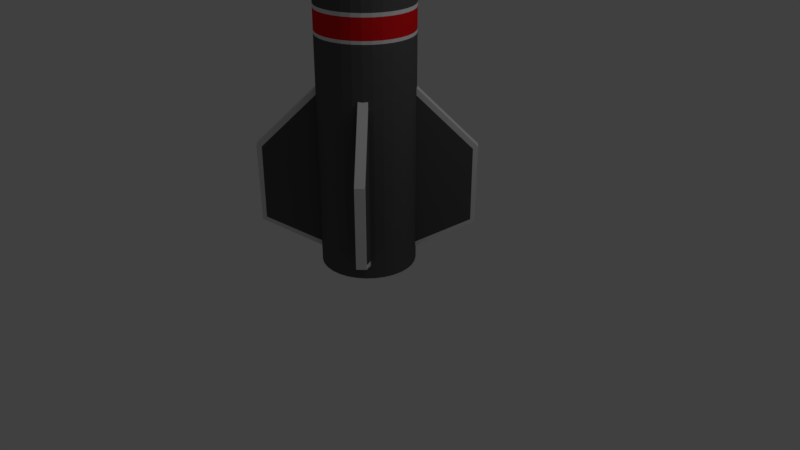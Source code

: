 # Source: missile.blend  (saved by Blender 2.79.0; exported with 4.5.12 LTS)
import bpy
from mathutils import Matrix  # noqa: F401  (used for matrix-valued properties, if any)

bpy.ops.wm.read_factory_settings(use_empty=True)
scene = bpy.context.scene
scene.name = 'Scene'

# ---- collections
col_collection_1 = bpy.data.collections.new('Collection 1'); scene.collection.children.link(col_collection_1)

# ---- materials (node trees are filled in below, after node groups)
mat_mainmat = bpy.data.materials.new('MainMat')
mat_mainmat.alpha_threshold = 0.0
mat_mainmat.use_transparent_shadow = False
mat_mainmat.diffuse_color = (0.09592, 0.09592, 0.09592, 1.0)
mat_mainmat.roughness = 0.5
mat_sidebands = bpy.data.materials.new('SideBands')
mat_sidebands.alpha_threshold = 0.0
mat_sidebands.use_transparent_shadow = False
mat_sidebands.diffuse_color = (0.8, 0.009499, 0.01336, 1.0)
mat_sidebands.roughness = 0.5
mat_wingsborder = bpy.data.materials.new('WingsBorder')
mat_wingsborder.alpha_threshold = 0.0
mat_wingsborder.use_transparent_shadow = False
mat_wingsborder.roughness = 0.5

# ---- material node trees

# ---- world
world_world = bpy.data.worlds.new('World'); scene.world = world_world
world_world.color = (0.05088, 0.05088, 0.05088)
world_world.use_sun_shadow = False
world_world.sun_shadow_jitter_overblur = 0.0
world_world.cycles.sampling_method = 'MANUAL'

# ---- cameras
cam_camera = bpy.data.cameras.new('Camera')
cam_camera.clip_end = 100.0
cam_camera.lens = 35.0
cam_camera.sensor_width = 32.0
cam_camera.sensor_height = 18.0
cam_camera.ortho_scale = 7.314
cam_camera.dof.focus_distance = 0.0
cam_camera.dof.aperture_fstop = 128.0

# ---- lights
light_lamp = bpy.data.lights.new('Lamp', 'POINT')
light_lamp.transmission_factor = 0.0
light_lamp.cutoff_distance = 30.0
light_lamp.energy = 100.0
light_lamp.shadow_buffer_clip_start = 1.001
light_lamp.shadow_soft_size = 0.1
light_lamp.shadow_maximum_resolution = 0.006
light_lamp.use_absolute_resolution = True

# ---- meshes
me_cylinder = bpy.data.meshes.new('Cylinder')
me_cylinder.from_pydata([(2.161e-08, 0.5965, -0.02378), (6.081e-10, 0.01678, 7.079), (0.1164, 0.585, -0.02378), (0.003274, 0.01646, 7.079), (0.2283, 0.5511, -0.02378), (0.006423, 0.01551, 7.079), (0.3314, 0.4959, -0.02378), (0.009325, 0.01396, 7.079), (0.4218, 0.4218, -0.02378), (0.01187, 0.01187, 7.079), (0.4959, 0.3314, -0.02378), (0.01396, 0.009325, 7.079), (0.5511, 0.2283, -0.02378), (0.01551, 0.006423, 7.079), (0.585, 0.1164, -0.02378), (0.01646, 0.003274, 7.079), (0.5965, 1.736e-07, -0.02378), (0.01678, 4.884e-09, 7.079), (2.161e-08, 0.5965, 5.915), (0.1164, 0.585, 5.915), (0.2283, 0.5511, 5.915), (0.3314, 0.4959, 5.915), (0.4218, 0.4218, 5.915), (0.4959, 0.3314, 5.915), (0.5511, 0.2283, 5.915), (0.585, 0.1164, 5.915), (0.5965, 1.736e-07, 5.915), (2.068e-08, 0.5707, 6.158), (1.928e-08, 0.5322, 6.4), (1.618e-08, 0.4467, 6.643), (9.904e-09, 0.2734, 6.885), (0.05334, 0.2681, 6.885), (0.08715, 0.4381, 6.643), (0.1038, 0.522, 6.4), (0.1113, 0.5598, 6.158), (0.1046, 0.2526, 6.885), (0.1709, 0.4127, 6.643), (0.2037, 0.4917, 6.4), (0.2184, 0.5273, 6.158), (0.1519, 0.2273, 6.885), (0.2482, 0.3714, 6.643), (0.2957, 0.4425, 6.4), (0.3171, 0.4746, 6.158), (0.1933, 0.1933, 6.885), (0.3159, 0.3159, 6.643), (0.3763, 0.3763, 6.4), (0.4036, 0.4036, 6.158), (0.2273, 0.1519, 6.885), (0.3714, 0.2482, 6.643), (0.4425, 0.2957, 6.4), (0.4746, 0.3171, 6.158), (0.2526, 0.1046, 6.885), (0.4127, 0.1709, 6.643), (0.4917, 0.2037, 6.4), (0.5273, 0.2184, 6.158), (0.2681, 0.05334, 6.885), (0.4381, 0.08715, 6.643), (0.522, 0.1038, 6.4), (0.5598, 0.1113, 6.158), (0.2734, 7.955e-08, 6.885), (0.4467, 1.3e-07, 6.643), (0.5322, 1.549e-07, 6.4), (0.5707, 1.661e-07, 6.158), (0.1164, 0.585, 5.448), (0.2283, 0.5511, 5.448), (0.3314, 0.4959, 5.448), (0.4218, 0.4218, 5.448), (0.4959, 0.3314, 5.448), (0.5511, 0.2283, 5.448), (0.585, 0.1164, 5.448), (0.5965, 1.736e-07, 5.448), (2.161e-08, 0.5965, 5.448), (0.1164, 0.585, 5.164), (0.2283, 0.5511, 5.164), (0.3314, 0.4959, 5.164), (0.4218, 0.4218, 5.164), (0.4959, 0.3314, 5.164), (0.5511, 0.2283, 5.164), (0.585, 0.1164, 5.164), (0.5965, 1.736e-07, 5.164), (2.161e-08, 0.5965, 5.164), (0.1164, 0.585, 4.365), (0.2283, 0.5511, 4.365), (0.3314, 0.4959, 4.365), (0.4218, 0.4218, 4.365), (0.4959, 0.3314, 4.365), (0.5511, 0.2283, 4.365), (0.585, 0.1164, 4.365), (0.5965, 1.736e-07, 4.365), (2.161e-08, 0.5965, 4.365), (0.1164, 0.585, 4.087), (0.2283, 0.5511, 4.087), (0.3314, 0.4959, 4.087), (0.4218, 0.4218, 4.087), (0.4959, 0.3314, 4.087), (0.5511, 0.2283, 4.087), (0.585, 0.1164, 4.087), (0.5965, 1.736e-07, 4.087), (2.161e-08, 0.5965, 4.087), (0.1164, 0.585, 3.174), (0.2283, 0.5511, 3.174), (0.3314, 0.4959, 3.174), (0.4218, 0.4218, 3.174), (0.4959, 0.3314, 3.174), (0.5511, 0.2283, 3.174), (0.585, 0.1164, 3.174), (0.5965, 1.736e-07, 3.174), (2.161e-08, 0.5965, 3.174), (0.1164, 0.585, 2.918), (0.2283, 0.5511, 2.918), (0.3314, 0.4959, 2.918), (0.4218, 0.4218, 2.918), (0.4959, 0.3314, 2.918), (0.5511, 0.2283, 2.918), (0.585, 0.1164, 2.918), (0.5965, 1.736e-07, 2.918), (2.161e-08, 0.5965, 2.918), (2.161e-08, 0.5965, 3.22), (0.1164, 0.585, 3.22), (0.2283, 0.5511, 3.22), (0.3314, 0.4959, 3.22), (0.4218, 0.4218, 3.22), (0.4959, 0.3314, 3.22), (0.5511, 0.2283, 3.22), (0.585, 0.1164, 3.22), (0.5965, 1.736e-07, 3.22), (0.1164, 0.585, 2.878), (0.2283, 0.5511, 2.878), (0.3314, 0.4959, 2.878), (0.4218, 0.4218, 2.878), (0.4959, 0.3314, 2.878), (0.5511, 0.2283, 2.878), (0.585, 0.1164, 2.878), (0.5965, 1.736e-07, 2.878), (2.161e-08, 0.5965, 2.878), (2.161e-08, 0.5965, 4.041), (0.1164, 0.585, 4.041), (0.2283, 0.5511, 4.041), (0.3314, 0.4959, 4.041), (0.4218, 0.4218, 4.041), (0.4959, 0.3314, 4.041), (0.5511, 0.2283, 4.041), (0.585, 0.1164, 4.041), (0.5965, 1.736e-07, 4.041), (2.161e-08, 0.5965, 4.411), (0.1164, 0.585, 4.411), (0.2283, 0.5511, 4.411), (0.3314, 0.4959, 4.411), (0.4218, 0.4218, 4.411), (0.4959, 0.3314, 4.411), (0.5511, 0.2283, 4.411), (0.585, 0.1164, 4.411), (0.5965, 1.736e-07, 4.411), (2.161e-08, 0.5965, 5.118), (0.1164, 0.585, 5.118), (0.2283, 0.5511, 5.118), (0.3314, 0.4959, 5.118), (0.4218, 0.4218, 5.118), (0.4959, 0.3314, 5.118), (0.5511, 0.2283, 5.118), (0.585, 0.1164, 5.118), (0.5965, 1.736e-07, 5.118), (2.161e-08, 0.5965, 5.497), (0.1164, 0.585, 5.497), (0.2283, 0.5511, 5.497), (0.3314, 0.4959, 5.497), (0.4218, 0.4218, 5.497), (0.4959, 0.3314, 5.497), (0.5511, 0.2283, 5.497), (0.585, 0.1164, 5.497), (0.5965, 1.736e-07, 5.497), (2.161e-08, 0.0, -0.02378), (0.3487, 0.431, 0.1981), (0.3487, 0.431, 2.181), (0.431, 0.3487, 0.1981), (0.431, 0.3487, 2.181), (0.8598, 0.9422, 1.482), (0.9422, 0.8598, 1.482), (0.431, 0.3487, 1.482), (0.3487, 0.431, 1.482), (0.8598, 0.9422, 0.5415), (0.9422, 0.8598, 0.5415), (0.431, 0.3487, 0.5415), (0.3487, 0.431, 0.5415), (0.3487, 0.431, 0.1348), (0.3487, 0.431, 2.271), (0.431, 0.3487, 0.1348), (0.431, 0.3487, 2.271), (0.9045, 0.9869, 1.51), (0.9869, 0.9045, 1.51), (0.8958, 0.9781, 0.5092), (0.9781, 0.8958, 0.5092)], [], [(30, 1, 3, 31), (31, 3, 5, 35), (35, 5, 7, 39), (39, 7, 9, 43), (43, 9, 11, 47), (47, 11, 13, 51), (51, 13, 15, 55), (55, 15, 17, 59), (169, 25, 26, 170), (168, 24, 25, 169), (167, 23, 24, 168), (166, 22, 23, 167), (165, 21, 22, 166), (164, 20, 21, 165), (163, 19, 20, 164), (162, 18, 19, 163), (25, 58, 62, 26), (58, 57, 61, 62), (57, 56, 60, 61), (56, 55, 59, 60), (24, 54, 58, 25), (54, 53, 57, 58), (53, 52, 56, 57), (52, 51, 55, 56), (23, 50, 54, 24), (50, 49, 53, 54), (49, 48, 52, 53), (48, 47, 51, 52), (22, 46, 50, 23), (46, 45, 49, 50), (45, 44, 48, 49), (44, 43, 47, 48), (21, 42, 46, 22), (42, 41, 45, 46), (41, 40, 44, 45), (40, 39, 43, 44), (20, 38, 42, 21), (38, 37, 41, 42), (37, 36, 40, 41), (36, 35, 39, 40), (19, 34, 38, 20), (34, 33, 37, 38), (33, 32, 36, 37), (32, 31, 35, 36), (18, 27, 34, 19), (27, 28, 33, 34), (28, 29, 32, 33), (29, 30, 31, 32), (80, 71, 63, 72), (72, 63, 64, 73), (73, 64, 65, 74), (74, 65, 66, 75), (75, 66, 67, 76), (76, 67, 68, 77), (77, 68, 69, 78), (78, 69, 70, 79), (160, 78, 79, 161), (159, 77, 78, 160), (158, 76, 77, 159), (157, 75, 76, 158), (156, 74, 75, 157), (155, 73, 74, 156), (154, 72, 73, 155), (153, 80, 72, 154), (98, 89, 81, 90), (90, 81, 82, 91), (91, 82, 83, 92), (92, 83, 84, 93), (93, 84, 85, 94), (94, 85, 86, 95), (95, 86, 87, 96), (96, 87, 88, 97), (142, 96, 97, 143), (141, 95, 96, 142), (140, 94, 95, 141), (139, 93, 94, 140), (138, 92, 93, 139), (137, 91, 92, 138), (136, 90, 91, 137), (135, 98, 90, 136), (116, 107, 99, 108), (108, 99, 100, 109), (109, 100, 101, 110), (110, 101, 102, 111), (111, 102, 103, 112), (112, 103, 104, 113), (113, 104, 105, 114), (114, 105, 106, 115), (132, 114, 115, 133), (131, 113, 114, 132), (130, 112, 113, 131), (129, 111, 112, 130), (128, 110, 111, 129), (127, 109, 110, 128), (126, 108, 109, 127), (134, 116, 108, 126), (107, 117, 118, 99), (99, 118, 119, 100), (100, 119, 120, 101), (101, 120, 121, 102), (102, 121, 122, 103), (103, 122, 123, 104), (104, 123, 124, 105), (105, 124, 125, 106), (0, 134, 126, 2), (2, 126, 127, 4), (4, 127, 128, 6), (6, 128, 129, 8), (8, 129, 130, 10), (10, 130, 131, 12), (12, 131, 132, 14), (14, 132, 133, 16), (117, 135, 136, 118), (118, 136, 137, 119), (119, 137, 138, 120), (120, 138, 139, 121), (121, 139, 140, 122), (122, 140, 141, 123), (123, 141, 142, 124), (124, 142, 143, 125), (89, 144, 145, 81), (81, 145, 146, 82), (82, 146, 147, 83), (83, 147, 148, 84), (84, 148, 149, 85), (85, 149, 150, 86), (86, 150, 151, 87), (87, 151, 152, 88), (144, 153, 154, 145), (145, 154, 155, 146), (146, 155, 156, 147), (147, 156, 157, 148), (148, 157, 158, 149), (149, 158, 159, 150), (150, 159, 160, 151), (151, 160, 161, 152), (71, 162, 163, 63), (63, 163, 164, 64), (64, 164, 165, 65), (65, 165, 166, 66), (66, 166, 167, 67), (67, 167, 168, 68), (68, 168, 169, 69), (69, 169, 170, 70), (171, 14, 16), (14, 171, 12), (12, 171, 10), (10, 171, 8), (8, 171, 6), (6, 171, 4), (4, 171, 2), (2, 171, 0), (174, 181, 182), (172, 183, 180), (172, 180, 190, 184), (181, 177, 178, 182), (180, 176, 188, 190), (183, 179, 176, 180), (177, 175, 178), (173, 175, 187, 185), (176, 179, 173), (191, 186, 184, 190), (190, 188, 189, 191), (188, 185, 187, 189), (176, 173, 185, 188), (174, 172, 184, 186), (177, 181, 191, 189), (175, 177, 189, 187), (181, 174, 186, 191)])
me_cylinder.polygons.foreach_set('material_index', [0, 0, 0, 0, 0, 0, 0, 0, 0, 0, 0, 0, 0, 0, 0, 0, 0, 0, 0, 0, 0, 0, 0, 0, 0, 0, 0, 0, 0, 0, 0, 0, 0, 0, 0, 0, 0, 0, 0, 0, 0, 0, 0, 0, 0, 0, 0, 0, 1, 1, 1, 1, 1, 1, 1, 1, 2, 2, 2, 2, 2, 2, 2, 2, 1, 1, 1, 1, 1, 1, 1, 1, 2, 2, 2, 2, 2, 2, 2, 2, 1, 1, 1, 1, 1, 1, 1, 1, 2, 2, 2, 2, 2, 2, 2, 2, 2, 2, 2, 2, 2, 2, 2, 2, 0, 0, 0, 0, 0, 0, 0, 0, 0, 0, 0, 0, 0, 0, 0, 0, 2, 2, 2, 2, 2, 2, 2, 2, 0, 0, 0, 0, 0, 0, 0, 0, 2, 2, 2, 2, 2, 2, 2, 2, 0, 0, 0, 0, 0, 0, 0, 0, 0, 0, 2, 0, 2, 0, 0, 2, 0, 2, 2, 2, 2, 2, 2, 2, 2])
me_cylinder.materials.append(mat_mainmat)
me_cylinder.materials.append(mat_sidebands)
me_cylinder.materials.append(mat_wingsborder)
me_cylinder.use_remesh_preserve_volume = False
me_cylinder.use_remesh_preserve_attributes = False
me_cylinder.use_mirror_vertex_groups = False
me_cylinder.update()

# ---- objects
ob_body = bpy.data.objects.new('Body', me_cylinder)
ob_lamp = bpy.data.objects.new('Lamp', light_lamp)
ob_camera = bpy.data.objects.new('Camera', cam_camera)

# ---- transforms, parenting, visibility, modifiers, constraints
ob_body.location = (0.0, 0.0, 0.0)
ob_body.lineart.crease_threshold = 0.0
_m = ob_body.modifiers.new('Mirror', 'MIRROR')
_m.use_axis = (True, True, False)
ob_lamp.location = (4.076, 1.005, 5.904)
ob_lamp.rotation_euler = (0.6503, 0.05522, 1.866)
ob_lamp.lock_rotations_4d = False
ob_lamp.empty_display_type = 'ARROWS'
ob_lamp.color = (0.0, 0.0, 0.0, 0.0)
ob_lamp.lineart.crease_threshold = 0.0
ob_camera.location = (7.481, -6.508, 5.344)
ob_camera.rotation_euler = (1.109, 0.0, 0.8149)
ob_camera.lock_rotations_4d = False
ob_camera.empty_display_type = 'ARROWS'
ob_camera.color = (0.0, 0.0, 0.0, 0.0)
ob_camera.display_type = 'WIRE'
ob_camera.lineart.crease_threshold = 0.0

# ---- collection membership
col_collection_1.objects.link(ob_body)
col_collection_1.objects.link(ob_lamp)
col_collection_1.objects.link(ob_camera)

# ---- scene / render settings (as saved in the file)
scene.camera = ob_camera
scene.frame_start = 1; scene.frame_end = 250; scene.frame_set(1)
scene.render.engine = 'BLENDER_EEVEE_NEXT'
scene.render.resolution_percentage = 50
scene.render.dither_intensity = 0.0
scene.cycles.use_denoising = False
scene.cycles.samples = 128
scene.cycles.sampling_pattern = 'TABULATED_SOBOL'
scene.cycles.use_adaptive_sampling = False
scene.cycles.use_light_tree = False
scene.cycles.blur_glossy = 0.0
scene.cycles.sample_clamp_indirect = 0.0
scene.view_settings.view_transform = 'Standard'
bpy.context.view_layer.update()
